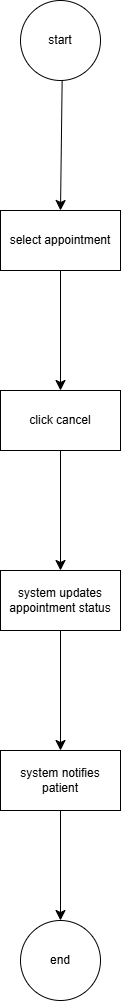

The diagram above was exported from draw.io. Its source (the exported page's mxGraphModel, read from the mxfile embedded in the PNG):
<mxGraphModel dx="1030" dy="962" grid="0" gridSize="10" guides="1" tooltips="1" connect="1" arrows="1" fold="1" page="0" pageScale="1" pageWidth="827" pageHeight="1169" math="0" shadow="0">
  <root>
    <mxCell id="0" />
    <mxCell id="1" parent="0" />
    <mxCell id="f-XD4VT2CKNGuUFYBDJi-3" edge="1" parent="1" source="f-XD4VT2CKNGuUFYBDJi-1" style="edgeStyle=none;curved=1;rounded=0;orthogonalLoop=1;jettySize=auto;html=1;fontSize=12;startSize=8;endSize=8;" target="f-XD4VT2CKNGuUFYBDJi-2" value="">
      <mxGeometry relative="1" as="geometry" />
    </mxCell>
    <mxCell id="f-XD4VT2CKNGuUFYBDJi-1" parent="1" style="ellipse;whiteSpace=wrap;html=1;" value="start" vertex="1">
      <mxGeometry height="80" width="80" x="137" y="-67" as="geometry" />
    </mxCell>
    <mxCell id="f-XD4VT2CKNGuUFYBDJi-5" edge="1" parent="1" source="f-XD4VT2CKNGuUFYBDJi-2" style="edgeStyle=none;curved=1;rounded=0;orthogonalLoop=1;jettySize=auto;html=1;fontSize=12;startSize=8;endSize=8;" target="f-XD4VT2CKNGuUFYBDJi-4" value="">
      <mxGeometry relative="1" as="geometry" />
    </mxCell>
    <mxCell id="f-XD4VT2CKNGuUFYBDJi-2" parent="1" style="whiteSpace=wrap;html=1;" value="select appointment" vertex="1">
      <mxGeometry height="60" width="120" x="117" y="143" as="geometry" />
    </mxCell>
    <mxCell id="f-XD4VT2CKNGuUFYBDJi-7" edge="1" parent="1" source="f-XD4VT2CKNGuUFYBDJi-4" style="edgeStyle=none;curved=1;rounded=0;orthogonalLoop=1;jettySize=auto;html=1;fontSize=12;startSize=8;endSize=8;" target="f-XD4VT2CKNGuUFYBDJi-6" value="">
      <mxGeometry relative="1" as="geometry" />
    </mxCell>
    <mxCell id="f-XD4VT2CKNGuUFYBDJi-4" parent="1" style="whiteSpace=wrap;html=1;" value="click cancel" vertex="1">
      <mxGeometry height="60" width="120" x="117" y="323" as="geometry" />
    </mxCell>
    <mxCell id="f-XD4VT2CKNGuUFYBDJi-9" edge="1" parent="1" source="f-XD4VT2CKNGuUFYBDJi-6" style="edgeStyle=none;curved=1;rounded=0;orthogonalLoop=1;jettySize=auto;html=1;fontSize=12;startSize=8;endSize=8;" target="f-XD4VT2CKNGuUFYBDJi-8" value="">
      <mxGeometry relative="1" as="geometry" />
    </mxCell>
    <mxCell id="f-XD4VT2CKNGuUFYBDJi-6" parent="1" style="whiteSpace=wrap;html=1;" value="system updates appointment status" vertex="1">
      <mxGeometry height="60" width="120" x="117" y="503" as="geometry" />
    </mxCell>
    <mxCell id="f-XD4VT2CKNGuUFYBDJi-11" edge="1" parent="1" source="f-XD4VT2CKNGuUFYBDJi-8" style="edgeStyle=none;curved=1;rounded=0;orthogonalLoop=1;jettySize=auto;html=1;fontSize=12;startSize=8;endSize=8;" target="f-XD4VT2CKNGuUFYBDJi-10" value="">
      <mxGeometry relative="1" as="geometry" />
    </mxCell>
    <mxCell id="f-XD4VT2CKNGuUFYBDJi-8" parent="1" style="whiteSpace=wrap;html=1;" value="system notifies patient" vertex="1">
      <mxGeometry height="60" width="120" x="117" y="683" as="geometry" />
    </mxCell>
    <mxCell id="f-XD4VT2CKNGuUFYBDJi-10" parent="1" style="ellipse;whiteSpace=wrap;html=1;" value="end" vertex="1">
      <mxGeometry height="80" width="80" x="137" y="853" as="geometry" />
    </mxCell>
  </root>
</mxGraphModel>